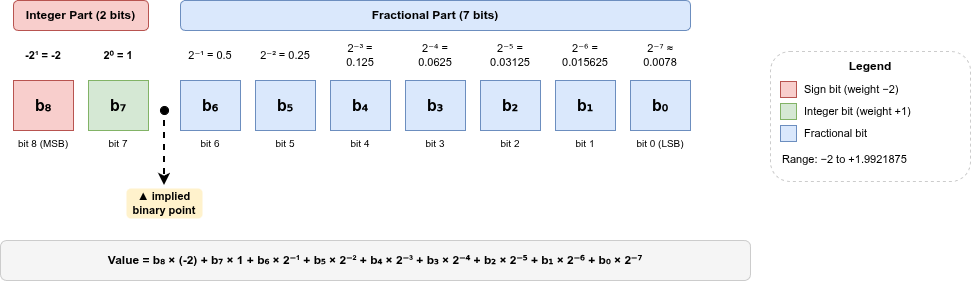

The diagram above was exported from draw.io. Its source (the exported page's mxGraphModel, read from the mxfile embedded in the PNG):
<mxGraphModel dx="1032" dy="724" grid="1" gridSize="10" guides="1" tooltips="1" connect="0" arrows="0" fold="1" page="0" pageScale="1" pageWidth="1100" pageHeight="900" math="0" shadow="0">
  <root>
    <mxCell id="0" />
    <mxCell id="1" parent="0" />
    <mxCell id="sec-int" parent="1" style="rounded=1;whiteSpace=wrap;html=1;fillColor=#F8CECC;strokeColor=#B85450;fontStyle=1;fontSize=12;align=center;verticalAlign=middle" value="Integer Part (2 bits)" vertex="1">
      <mxGeometry height="30" width="135" x="113" y="90" as="geometry" />
    </mxCell>
    <mxCell id="sec-frac" parent="1" style="rounded=1;whiteSpace=wrap;html=1;fillColor=#DAE8FC;strokeColor=#6C8EBF;fontStyle=1;fontSize=12;align=center;verticalAlign=middle" value="Fractional Part (7 bits)" vertex="1">
      <mxGeometry height="30" width="510" x="280" y="90" as="geometry" />
    </mxCell>
    <mxCell id="w8" parent="1" style="text;html=1;strokeColor=none;fillColor=none;align=center;verticalAlign=middle;whiteSpace=wrap;fontSize=11;fontStyle=1" value="-2¹ = -2" vertex="1">
      <mxGeometry height="30" width="56" x="115" y="130" as="geometry" />
    </mxCell>
    <mxCell id="w7" parent="1" style="text;html=1;strokeColor=none;fillColor=none;align=center;verticalAlign=middle;whiteSpace=wrap;fontSize=11;fontStyle=1" value="2⁰ = 1" vertex="1">
      <mxGeometry height="30" width="56" x="190" y="130" as="geometry" />
    </mxCell>
    <mxCell id="w6" parent="1" style="text;html=1;strokeColor=none;fillColor=none;align=center;verticalAlign=middle;whiteSpace=wrap;fontSize=11" value="2⁻¹ = 0.5" vertex="1">
      <mxGeometry height="30" width="56" x="282" y="130" as="geometry" />
    </mxCell>
    <mxCell id="w5" parent="1" style="text;html=1;strokeColor=none;fillColor=none;align=center;verticalAlign=middle;whiteSpace=wrap;fontSize=11" value="2⁻² = 0.25" vertex="1">
      <mxGeometry height="30" width="56" x="357" y="130" as="geometry" />
    </mxCell>
    <mxCell id="w4" parent="1" style="text;html=1;strokeColor=none;fillColor=none;align=center;verticalAlign=middle;whiteSpace=wrap;fontSize=11" value="2⁻³ = 0.125" vertex="1">
      <mxGeometry height="30" width="56" x="432" y="130" as="geometry" />
    </mxCell>
    <mxCell id="w3" parent="1" style="text;html=1;strokeColor=none;fillColor=none;align=center;verticalAlign=middle;whiteSpace=wrap;fontSize=11" value="2⁻⁴ = 0.0625" vertex="1">
      <mxGeometry height="30" width="56" x="507" y="130" as="geometry" />
    </mxCell>
    <mxCell id="w2" parent="1" style="text;html=1;strokeColor=none;fillColor=none;align=center;verticalAlign=middle;whiteSpace=wrap;fontSize=11" value="2⁻⁵ = 0.03125" vertex="1">
      <mxGeometry height="30" width="56" x="582" y="130" as="geometry" />
    </mxCell>
    <mxCell id="w1" parent="1" style="text;html=1;strokeColor=none;fillColor=none;align=center;verticalAlign=middle;whiteSpace=wrap;fontSize=11" value="2⁻⁶ = 0.015625" vertex="1">
      <mxGeometry height="30" width="56" x="657" y="130" as="geometry" />
    </mxCell>
    <mxCell id="w0" parent="1" style="text;html=1;strokeColor=none;fillColor=none;align=center;verticalAlign=middle;whiteSpace=wrap;fontSize=11" value="2⁻⁷ ≈ 0.0078" vertex="1">
      <mxGeometry height="30" width="56" x="732" y="130" as="geometry" />
    </mxCell>
    <mxCell id="b8" parent="1" style="rounded=0;whiteSpace=wrap;html=1;fillColor=#F8CECC;strokeColor=#B85450;fontSize=16;fontStyle=1;align=center;verticalAlign=middle" value="b₈" vertex="1">
      <mxGeometry height="50" width="60" x="113" y="170" as="geometry" />
    </mxCell>
    <mxCell id="b7" parent="1" style="rounded=0;whiteSpace=wrap;html=1;fillColor=#D5E8D4;strokeColor=#82B366;fontSize=16;fontStyle=1;align=center;verticalAlign=middle" value="b₇" vertex="1">
      <mxGeometry height="50" width="60" x="188" y="170" as="geometry" />
    </mxCell>
    <mxCell id="b6" parent="1" style="rounded=0;whiteSpace=wrap;html=1;fillColor=#DAE8FC;strokeColor=#6C8EBF;fontSize=16;fontStyle=1;align=center;verticalAlign=middle" value="b₆" vertex="1">
      <mxGeometry height="50" width="60" x="280" y="170" as="geometry" />
    </mxCell>
    <mxCell id="b5" parent="1" style="rounded=0;whiteSpace=wrap;html=1;fillColor=#DAE8FC;strokeColor=#6C8EBF;fontSize=16;fontStyle=1;align=center;verticalAlign=middle" value="b₅" vertex="1">
      <mxGeometry height="50" width="60" x="355" y="170" as="geometry" />
    </mxCell>
    <mxCell id="b4" parent="1" style="rounded=0;whiteSpace=wrap;html=1;fillColor=#DAE8FC;strokeColor=#6C8EBF;fontSize=16;fontStyle=1;align=center;verticalAlign=middle" value="b₄" vertex="1">
      <mxGeometry height="50" width="60" x="430" y="170" as="geometry" />
    </mxCell>
    <mxCell id="b3" parent="1" style="rounded=0;whiteSpace=wrap;html=1;fillColor=#DAE8FC;strokeColor=#6C8EBF;fontSize=16;fontStyle=1;align=center;verticalAlign=middle" value="b₃" vertex="1">
      <mxGeometry height="50" width="60" x="505" y="170" as="geometry" />
    </mxCell>
    <mxCell id="b2" parent="1" style="rounded=0;whiteSpace=wrap;html=1;fillColor=#DAE8FC;strokeColor=#6C8EBF;fontSize=16;fontStyle=1;align=center;verticalAlign=middle" value="b₂" vertex="1">
      <mxGeometry height="50" width="60" x="580" y="170" as="geometry" />
    </mxCell>
    <mxCell id="b1" parent="1" style="rounded=0;whiteSpace=wrap;html=1;fillColor=#DAE8FC;strokeColor=#6C8EBF;fontSize=16;fontStyle=1;align=center;verticalAlign=middle" value="b₁" vertex="1">
      <mxGeometry height="50" width="60" x="655" y="170" as="geometry" />
    </mxCell>
    <mxCell id="b0" parent="1" style="rounded=0;whiteSpace=wrap;html=1;fillColor=#DAE8FC;strokeColor=#6C8EBF;fontSize=16;fontStyle=1;align=center;verticalAlign=middle" value="b₀" vertex="1">
      <mxGeometry height="50" width="60" x="730" y="170" as="geometry" />
    </mxCell>
    <mxCell id="bp-line" edge="1" parent="1" style="strokeColor=#000000;strokeWidth=2;dashed=1" value="">
      <mxGeometry height="110" width="10" as="geometry">
        <mxPoint x="264" y="210" as="sourcePoint" />
        <mxPoint x="264" y="275" as="targetPoint" />
      </mxGeometry>
    </mxCell>
    <mxCell id="bp-label" parent="1" style="text;html=1;strokeColor=none;fillColor=#FFF2CC;align=center;verticalAlign=middle;whiteSpace=wrap;fontSize=11;fontStyle=1;rounded=1" value="▲ implied binary point" vertex="1">
      <mxGeometry height="30" width="76" x="226" y="278" as="geometry" />
    </mxCell>
    <mxCell id="bp-dot" parent="1" style="ellipse;whiteSpace=wrap;html=1;aspect=fixed;fillColor=#000000;" value="" vertex="1">
      <mxGeometry height="8" width="8" x="260" y="196" as="geometry" />
    </mxCell>
    <mxCell id="ix8" parent="1" style="text;html=1;strokeColor=none;fillColor=none;align=center;verticalAlign=middle;whiteSpace=wrap;fontSize=10" value="bit 8 (MSB)" vertex="1">
      <mxGeometry height="16" width="60" x="113" y="225" as="geometry" />
    </mxCell>
    <mxCell id="ix7" parent="1" style="text;html=1;strokeColor=none;fillColor=none;align=center;verticalAlign=middle;whiteSpace=wrap;fontSize=10" value="bit 7" vertex="1">
      <mxGeometry height="16" width="60" x="188" y="225" as="geometry" />
    </mxCell>
    <mxCell id="ix6" parent="1" style="text;html=1;strokeColor=none;fillColor=none;align=center;verticalAlign=middle;whiteSpace=wrap;fontSize=10" value="bit 6" vertex="1">
      <mxGeometry height="16" width="60" x="280" y="225" as="geometry" />
    </mxCell>
    <mxCell id="ix5" parent="1" style="text;html=1;strokeColor=none;fillColor=none;align=center;verticalAlign=middle;whiteSpace=wrap;fontSize=10" value="bit 5" vertex="1">
      <mxGeometry height="16" width="60" x="355" y="225" as="geometry" />
    </mxCell>
    <mxCell id="ix4" parent="1" style="text;html=1;strokeColor=none;fillColor=none;align=center;verticalAlign=middle;whiteSpace=wrap;fontSize=10" value="bit 4" vertex="1">
      <mxGeometry height="16" width="60" x="430" y="225" as="geometry" />
    </mxCell>
    <mxCell id="ix3" parent="1" style="text;html=1;strokeColor=none;fillColor=none;align=center;verticalAlign=middle;whiteSpace=wrap;fontSize=10" value="bit 3" vertex="1">
      <mxGeometry height="16" width="60" x="505" y="225" as="geometry" />
    </mxCell>
    <mxCell id="ix2" parent="1" style="text;html=1;strokeColor=none;fillColor=none;align=center;verticalAlign=middle;whiteSpace=wrap;fontSize=10" value="bit 2" vertex="1">
      <mxGeometry height="16" width="60" x="580" y="225" as="geometry" />
    </mxCell>
    <mxCell id="ix1" parent="1" style="text;html=1;strokeColor=none;fillColor=none;align=center;verticalAlign=middle;whiteSpace=wrap;fontSize=10" value="bit 1" vertex="1">
      <mxGeometry height="16" width="60" x="655" y="225" as="geometry" />
    </mxCell>
    <mxCell id="ix0" parent="1" style="text;html=1;strokeColor=none;fillColor=none;align=center;verticalAlign=middle;whiteSpace=wrap;fontSize=10" value="bit 0 (LSB)" vertex="1">
      <mxGeometry height="16" width="60" x="730" y="225" as="geometry" />
    </mxCell>
    <mxCell id="formula" parent="1" style="rounded=1;whiteSpace=wrap;html=1;fillColor=#F5F5F5;strokeColor=#CCCCCC;fontSize=13;align=center;verticalAlign=middle" value="" vertex="1">
      <mxGeometry height="40" width="750" x="100" y="330" as="geometry" />
    </mxCell>
    <mxCell id="formula-t" parent="1" style="text;html=1;strokeColor=none;fillColor=none;align=center;verticalAlign=middle;whiteSpace=wrap;fontSize=12;fontStyle=1" value="Value = b₈ × (-2)  +  b₇ × 1  +  b₆ × 2⁻¹  +  b₅ × 2⁻²  +  b₄ × 2⁻³  +  b₃ × 2⁻⁴  +  b₂ × 2⁻⁵  +  b₁ × 2⁻⁶  +  b₀ × 2⁻⁷" vertex="1">
      <mxGeometry height="30" width="750" x="100" y="335" as="geometry" />
    </mxCell>
    <mxCell id="legend-bg" parent="1" style="rounded=1;whiteSpace=wrap;html=1;fillColor=none;strokeColor=#CCCCCC;dashed=1" value="" vertex="1">
      <mxGeometry height="130" width="200" x="870" y="141" as="geometry" />
    </mxCell>
    <mxCell id="legend-t" parent="1" style="text;html=1;strokeColor=none;fillColor=none;align=center;verticalAlign=middle;whiteSpace=wrap;fontSize=12;fontStyle=1" value="Legend" vertex="1">
      <mxGeometry height="20" width="200" x="870" y="146" as="geometry" />
    </mxCell>
    <mxCell id="ls-swatch" parent="1" style="rounded=0;whiteSpace=wrap;html=1;fillColor=#F8CECC;strokeColor=#B85450" value="" vertex="1">
      <mxGeometry height="16" width="16" x="880" y="171" as="geometry" />
    </mxCell>
    <mxCell id="ls-text" parent="1" style="text;html=1;strokeColor=none;fillColor=none;align=left;verticalAlign=middle;whiteSpace=wrap;fontSize=11" value="Sign bit (weight −2)" vertex="1">
      <mxGeometry height="22" width="150" x="902" y="168" as="geometry" />
    </mxCell>
    <mxCell id="li-swatch" parent="1" style="rounded=0;whiteSpace=wrap;html=1;fillColor=#D5E8D4;strokeColor=#82B366" value="" vertex="1">
      <mxGeometry height="16" width="16" x="880" y="193" as="geometry" />
    </mxCell>
    <mxCell id="li-text" parent="1" style="text;html=1;strokeColor=none;fillColor=none;align=left;verticalAlign=middle;whiteSpace=wrap;fontSize=11" value="Integer bit (weight +1)" vertex="1">
      <mxGeometry height="22" width="150" x="902" y="190" as="geometry" />
    </mxCell>
    <mxCell id="lf-swatch" parent="1" style="rounded=0;whiteSpace=wrap;html=1;fillColor=#DAE8FC;strokeColor=#6C8EBF" value="" vertex="1">
      <mxGeometry height="16" width="16" x="880" y="215" as="geometry" />
    </mxCell>
    <mxCell id="lf-text" parent="1" style="text;html=1;strokeColor=none;fillColor=none;align=left;verticalAlign=middle;whiteSpace=wrap;fontSize=11" value="Fractional bit" vertex="1">
      <mxGeometry height="22" width="120" x="902" y="212" as="geometry" />
    </mxCell>
    <mxCell id="ld-text2" parent="1" style="text;html=1;strokeColor=none;fillColor=none;align=left;verticalAlign=middle;whiteSpace=wrap;fontSize=11;fontStyle=0" value="Range: −2 to +1.9921875" vertex="1">
      <mxGeometry height="22" width="160" x="880" y="238" as="geometry" />
    </mxCell>
  </root>
</mxGraphModel>